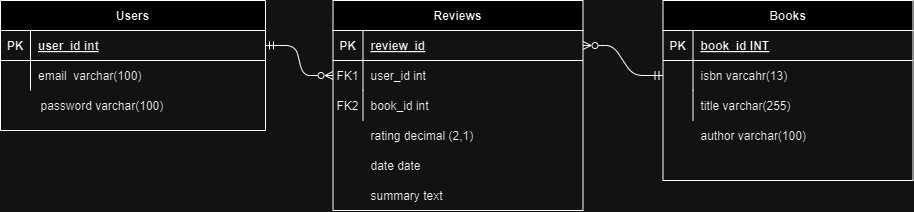

The diagram above was exported from draw.io. Its source (the exported page's mxGraphModel, read from the mxfile embedded in the PNG):
<mxGraphModel dx="1500" dy="817" grid="1" gridSize="10" guides="1" tooltips="1" connect="1" arrows="1" fold="1" page="1" pageScale="1" pageWidth="850" pageHeight="1100" math="0" shadow="0" extFonts="Permanent Marker^https://fonts.googleapis.com/css?family=Permanent+Marker">
  <root>
    <mxCell id="0" />
    <mxCell id="1" parent="0" />
    <mxCell id="C-vyLk0tnHw3VtMMgP7b-1" value="" style="edgeStyle=entityRelationEdgeStyle;endArrow=ERzeroToMany;startArrow=ERmandOne;endFill=0;startFill=0;" parent="1" source="C-vyLk0tnHw3VtMMgP7b-24" target="C-vyLk0tnHw3VtMMgP7b-6" edge="1">
      <mxGeometry width="100" height="100" relative="1" as="geometry">
        <mxPoint x="552.5" y="970" as="sourcePoint" />
        <mxPoint x="652.5" y="870" as="targetPoint" />
      </mxGeometry>
    </mxCell>
    <mxCell id="C-vyLk0tnHw3VtMMgP7b-12" value="" style="edgeStyle=entityRelationEdgeStyle;endArrow=ERmandOne;startArrow=ERzeroToMany;endFill=0;startFill=0;" parent="1" source="C-vyLk0tnHw3VtMMgP7b-3" target="C-vyLk0tnHw3VtMMgP7b-17" edge="1">
      <mxGeometry width="100" height="100" relative="1" as="geometry">
        <mxPoint x="612.5" y="430" as="sourcePoint" />
        <mxPoint x="672.5" y="455" as="targetPoint" />
      </mxGeometry>
    </mxCell>
    <mxCell id="C-vyLk0tnHw3VtMMgP7b-2" value="Reviews" style="shape=table;startSize=30;container=1;collapsible=1;childLayout=tableLayout;fixedRows=1;rowLines=0;fontStyle=1;align=center;resizeLast=1;" parent="1" vertex="1">
      <mxGeometry x="662.5" y="370" width="250" height="210" as="geometry" />
    </mxCell>
    <mxCell id="C-vyLk0tnHw3VtMMgP7b-3" value="" style="shape=partialRectangle;collapsible=0;dropTarget=0;pointerEvents=0;fillColor=none;points=[[0,0.5],[1,0.5]];portConstraint=eastwest;top=0;left=0;right=0;bottom=1;" parent="C-vyLk0tnHw3VtMMgP7b-2" vertex="1">
      <mxGeometry y="30" width="250" height="30" as="geometry" />
    </mxCell>
    <mxCell id="C-vyLk0tnHw3VtMMgP7b-4" value="PK" style="shape=partialRectangle;overflow=hidden;connectable=0;fillColor=none;top=0;left=0;bottom=0;right=0;fontStyle=1;" parent="C-vyLk0tnHw3VtMMgP7b-3" vertex="1">
      <mxGeometry width="30" height="30" as="geometry">
        <mxRectangle width="30" height="30" as="alternateBounds" />
      </mxGeometry>
    </mxCell>
    <mxCell id="C-vyLk0tnHw3VtMMgP7b-5" value="review_id" style="shape=partialRectangle;overflow=hidden;connectable=0;fillColor=none;top=0;left=0;bottom=0;right=0;align=left;spacingLeft=6;fontStyle=5;" parent="C-vyLk0tnHw3VtMMgP7b-3" vertex="1">
      <mxGeometry x="30" width="220" height="30" as="geometry">
        <mxRectangle width="220" height="30" as="alternateBounds" />
      </mxGeometry>
    </mxCell>
    <mxCell id="C-vyLk0tnHw3VtMMgP7b-6" value="" style="shape=partialRectangle;collapsible=0;dropTarget=0;pointerEvents=0;fillColor=none;points=[[0,0.5],[1,0.5]];portConstraint=eastwest;top=0;left=0;right=0;bottom=0;" parent="C-vyLk0tnHw3VtMMgP7b-2" vertex="1">
      <mxGeometry y="60" width="250" height="30" as="geometry" />
    </mxCell>
    <mxCell id="C-vyLk0tnHw3VtMMgP7b-7" value="FK1" style="shape=partialRectangle;overflow=hidden;connectable=0;fillColor=none;top=0;left=0;bottom=0;right=0;" parent="C-vyLk0tnHw3VtMMgP7b-6" vertex="1">
      <mxGeometry width="30" height="30" as="geometry">
        <mxRectangle width="30" height="30" as="alternateBounds" />
      </mxGeometry>
    </mxCell>
    <mxCell id="C-vyLk0tnHw3VtMMgP7b-8" value="user_id int " style="shape=partialRectangle;overflow=hidden;connectable=0;fillColor=none;top=0;left=0;bottom=0;right=0;align=left;spacingLeft=6;" parent="C-vyLk0tnHw3VtMMgP7b-6" vertex="1">
      <mxGeometry x="30" width="220" height="30" as="geometry">
        <mxRectangle width="220" height="30" as="alternateBounds" />
      </mxGeometry>
    </mxCell>
    <mxCell id="C-vyLk0tnHw3VtMMgP7b-9" value="" style="shape=partialRectangle;collapsible=0;dropTarget=0;pointerEvents=0;fillColor=none;points=[[0,0.5],[1,0.5]];portConstraint=eastwest;top=0;left=0;right=0;bottom=0;" parent="C-vyLk0tnHw3VtMMgP7b-2" vertex="1">
      <mxGeometry y="90" width="250" height="30" as="geometry" />
    </mxCell>
    <mxCell id="C-vyLk0tnHw3VtMMgP7b-10" value="FK2" style="shape=partialRectangle;overflow=hidden;connectable=0;fillColor=none;top=0;left=0;bottom=0;right=0;" parent="C-vyLk0tnHw3VtMMgP7b-9" vertex="1">
      <mxGeometry width="30" height="30" as="geometry">
        <mxRectangle width="30" height="30" as="alternateBounds" />
      </mxGeometry>
    </mxCell>
    <mxCell id="C-vyLk0tnHw3VtMMgP7b-11" value="book_id int" style="shape=partialRectangle;overflow=hidden;connectable=0;fillColor=none;top=0;left=0;bottom=0;right=0;align=left;spacingLeft=6;" parent="C-vyLk0tnHw3VtMMgP7b-9" vertex="1">
      <mxGeometry x="30" width="220" height="30" as="geometry">
        <mxRectangle width="220" height="30" as="alternateBounds" />
      </mxGeometry>
    </mxCell>
    <mxCell id="C-vyLk0tnHw3VtMMgP7b-13" value="Books" style="shape=table;startSize=30;container=1;collapsible=1;childLayout=tableLayout;fixedRows=1;rowLines=0;fontStyle=1;align=center;resizeLast=1;" parent="1" vertex="1">
      <mxGeometry x="992.5" y="370" width="250" height="180" as="geometry" />
    </mxCell>
    <mxCell id="C-vyLk0tnHw3VtMMgP7b-14" value="" style="shape=partialRectangle;collapsible=0;dropTarget=0;pointerEvents=0;fillColor=none;points=[[0,0.5],[1,0.5]];portConstraint=eastwest;top=0;left=0;right=0;bottom=1;" parent="C-vyLk0tnHw3VtMMgP7b-13" vertex="1">
      <mxGeometry y="30" width="250" height="30" as="geometry" />
    </mxCell>
    <mxCell id="C-vyLk0tnHw3VtMMgP7b-15" value="PK" style="shape=partialRectangle;overflow=hidden;connectable=0;fillColor=none;top=0;left=0;bottom=0;right=0;fontStyle=1;" parent="C-vyLk0tnHw3VtMMgP7b-14" vertex="1">
      <mxGeometry width="30" height="30" as="geometry">
        <mxRectangle width="30" height="30" as="alternateBounds" />
      </mxGeometry>
    </mxCell>
    <mxCell id="C-vyLk0tnHw3VtMMgP7b-16" value="book_id INT" style="shape=partialRectangle;overflow=hidden;connectable=0;fillColor=none;top=0;left=0;bottom=0;right=0;align=left;spacingLeft=6;fontStyle=5;" parent="C-vyLk0tnHw3VtMMgP7b-14" vertex="1">
      <mxGeometry x="30" width="220" height="30" as="geometry">
        <mxRectangle width="220" height="30" as="alternateBounds" />
      </mxGeometry>
    </mxCell>
    <mxCell id="C-vyLk0tnHw3VtMMgP7b-17" value="" style="shape=partialRectangle;collapsible=0;dropTarget=0;pointerEvents=0;fillColor=none;points=[[0,0.5],[1,0.5]];portConstraint=eastwest;top=0;left=0;right=0;bottom=0;" parent="C-vyLk0tnHw3VtMMgP7b-13" vertex="1">
      <mxGeometry y="60" width="250" height="30" as="geometry" />
    </mxCell>
    <mxCell id="C-vyLk0tnHw3VtMMgP7b-18" value="" style="shape=partialRectangle;overflow=hidden;connectable=0;fillColor=none;top=0;left=0;bottom=0;right=0;" parent="C-vyLk0tnHw3VtMMgP7b-17" vertex="1">
      <mxGeometry width="30" height="30" as="geometry">
        <mxRectangle width="30" height="30" as="alternateBounds" />
      </mxGeometry>
    </mxCell>
    <mxCell id="C-vyLk0tnHw3VtMMgP7b-19" value="isbn varcahr(13)" style="shape=partialRectangle;overflow=hidden;connectable=0;fillColor=none;top=0;left=0;bottom=0;right=0;align=left;spacingLeft=6;" parent="C-vyLk0tnHw3VtMMgP7b-17" vertex="1">
      <mxGeometry x="30" width="220" height="30" as="geometry">
        <mxRectangle width="220" height="30" as="alternateBounds" />
      </mxGeometry>
    </mxCell>
    <mxCell id="C-vyLk0tnHw3VtMMgP7b-20" value="" style="shape=partialRectangle;collapsible=0;dropTarget=0;pointerEvents=0;fillColor=none;points=[[0,0.5],[1,0.5]];portConstraint=eastwest;top=0;left=0;right=0;bottom=0;" parent="C-vyLk0tnHw3VtMMgP7b-13" vertex="1">
      <mxGeometry y="90" width="250" height="30" as="geometry" />
    </mxCell>
    <mxCell id="C-vyLk0tnHw3VtMMgP7b-21" value="" style="shape=partialRectangle;overflow=hidden;connectable=0;fillColor=none;top=0;left=0;bottom=0;right=0;" parent="C-vyLk0tnHw3VtMMgP7b-20" vertex="1">
      <mxGeometry width="30" height="30" as="geometry">
        <mxRectangle width="30" height="30" as="alternateBounds" />
      </mxGeometry>
    </mxCell>
    <mxCell id="C-vyLk0tnHw3VtMMgP7b-22" value="title varchar(255)" style="shape=partialRectangle;overflow=hidden;connectable=0;fillColor=none;top=0;left=0;bottom=0;right=0;align=left;spacingLeft=6;" parent="C-vyLk0tnHw3VtMMgP7b-20" vertex="1">
      <mxGeometry x="30" width="220" height="30" as="geometry">
        <mxRectangle width="220" height="30" as="alternateBounds" />
      </mxGeometry>
    </mxCell>
    <mxCell id="C-vyLk0tnHw3VtMMgP7b-23" value="Users" style="shape=table;startSize=30;container=1;collapsible=1;childLayout=tableLayout;fixedRows=1;rowLines=0;fontStyle=1;align=center;resizeLast=1;" parent="1" vertex="1">
      <mxGeometry x="330" y="370" width="265" height="130" as="geometry" />
    </mxCell>
    <mxCell id="C-vyLk0tnHw3VtMMgP7b-24" value="" style="shape=partialRectangle;collapsible=0;dropTarget=0;pointerEvents=0;fillColor=none;points=[[0,0.5],[1,0.5]];portConstraint=eastwest;top=0;left=0;right=0;bottom=1;" parent="C-vyLk0tnHw3VtMMgP7b-23" vertex="1">
      <mxGeometry y="30" width="265" height="30" as="geometry" />
    </mxCell>
    <mxCell id="C-vyLk0tnHw3VtMMgP7b-25" value="PK" style="shape=partialRectangle;overflow=hidden;connectable=0;fillColor=none;top=0;left=0;bottom=0;right=0;fontStyle=1;" parent="C-vyLk0tnHw3VtMMgP7b-24" vertex="1">
      <mxGeometry width="30" height="30" as="geometry">
        <mxRectangle width="30" height="30" as="alternateBounds" />
      </mxGeometry>
    </mxCell>
    <mxCell id="C-vyLk0tnHw3VtMMgP7b-26" value="user_id int" style="shape=partialRectangle;overflow=hidden;connectable=0;fillColor=none;top=0;left=0;bottom=0;right=0;align=left;spacingLeft=6;fontStyle=5;" parent="C-vyLk0tnHw3VtMMgP7b-24" vertex="1">
      <mxGeometry x="30" width="235" height="30" as="geometry">
        <mxRectangle width="235" height="30" as="alternateBounds" />
      </mxGeometry>
    </mxCell>
    <mxCell id="C-vyLk0tnHw3VtMMgP7b-27" value="" style="shape=partialRectangle;collapsible=0;dropTarget=0;pointerEvents=0;fillColor=none;points=[[0,0.5],[1,0.5]];portConstraint=eastwest;top=0;left=0;right=0;bottom=0;" parent="C-vyLk0tnHw3VtMMgP7b-23" vertex="1">
      <mxGeometry y="60" width="265" height="30" as="geometry" />
    </mxCell>
    <mxCell id="C-vyLk0tnHw3VtMMgP7b-28" value="" style="shape=partialRectangle;overflow=hidden;connectable=0;fillColor=none;top=0;left=0;bottom=0;right=0;" parent="C-vyLk0tnHw3VtMMgP7b-27" vertex="1">
      <mxGeometry width="30" height="30" as="geometry">
        <mxRectangle width="30" height="30" as="alternateBounds" />
      </mxGeometry>
    </mxCell>
    <mxCell id="C-vyLk0tnHw3VtMMgP7b-29" value="email  varchar(100)" style="shape=partialRectangle;overflow=hidden;connectable=0;fillColor=none;top=0;left=0;bottom=0;right=0;align=left;spacingLeft=6;" parent="C-vyLk0tnHw3VtMMgP7b-27" vertex="1">
      <mxGeometry x="30" width="235" height="30" as="geometry">
        <mxRectangle width="235" height="30" as="alternateBounds" />
      </mxGeometry>
    </mxCell>
    <mxCell id="RVuH2qxI4524t8-qUdzL-1" value="password varchar(100)" style="shape=partialRectangle;overflow=hidden;connectable=0;fillColor=none;top=0;left=0;bottom=0;right=0;align=left;spacingLeft=6;" parent="1" vertex="1">
      <mxGeometry x="362.5" y="460" width="220" height="30" as="geometry">
        <mxRectangle width="220" height="30" as="alternateBounds" />
      </mxGeometry>
    </mxCell>
    <mxCell id="RVuH2qxI4524t8-qUdzL-2" value="rating decimal (2,1)" style="shape=partialRectangle;overflow=hidden;connectable=0;fillColor=none;top=0;left=0;bottom=0;right=0;align=left;spacingLeft=6;" parent="1" vertex="1">
      <mxGeometry x="692.5" y="490" width="220" height="30" as="geometry">
        <mxRectangle width="220" height="30" as="alternateBounds" />
      </mxGeometry>
    </mxCell>
    <mxCell id="RVuH2qxI4524t8-qUdzL-3" value="date date" style="shape=partialRectangle;overflow=hidden;connectable=0;fillColor=none;top=0;left=0;bottom=0;right=0;align=left;spacingLeft=6;" parent="1" vertex="1">
      <mxGeometry x="692.5" y="520" width="220" height="30" as="geometry">
        <mxRectangle width="220" height="30" as="alternateBounds" />
      </mxGeometry>
    </mxCell>
    <mxCell id="RVuH2qxI4524t8-qUdzL-4" value="summary text" style="shape=partialRectangle;overflow=hidden;connectable=0;fillColor=none;top=0;left=0;bottom=0;right=0;align=left;spacingLeft=6;" parent="1" vertex="1">
      <mxGeometry x="692.5" y="550" width="220" height="30" as="geometry">
        <mxRectangle width="220" height="30" as="alternateBounds" />
      </mxGeometry>
    </mxCell>
    <mxCell id="1mlWlPxjnB4GTaSzUAHD-1" value="" style="shape=partialRectangle;collapsible=0;dropTarget=0;pointerEvents=0;fillColor=none;points=[[0,0.5],[1,0.5]];portConstraint=eastwest;top=0;left=0;right=0;bottom=0;" vertex="1" parent="1">
      <mxGeometry x="992.5" y="490" width="250" height="30" as="geometry" />
    </mxCell>
    <mxCell id="1mlWlPxjnB4GTaSzUAHD-2" value="" style="shape=partialRectangle;overflow=hidden;connectable=0;fillColor=none;top=0;left=0;bottom=0;right=0;" vertex="1" parent="1mlWlPxjnB4GTaSzUAHD-1">
      <mxGeometry width="30" height="30" as="geometry">
        <mxRectangle width="30" height="30" as="alternateBounds" />
      </mxGeometry>
    </mxCell>
    <mxCell id="1mlWlPxjnB4GTaSzUAHD-3" value="author varchar(100)" style="shape=partialRectangle;overflow=hidden;connectable=0;fillColor=none;top=0;left=0;bottom=0;right=0;align=left;spacingLeft=6;" vertex="1" parent="1mlWlPxjnB4GTaSzUAHD-1">
      <mxGeometry x="30" width="220" height="30" as="geometry">
        <mxRectangle width="220" height="30" as="alternateBounds" />
      </mxGeometry>
    </mxCell>
  </root>
</mxGraphModel>